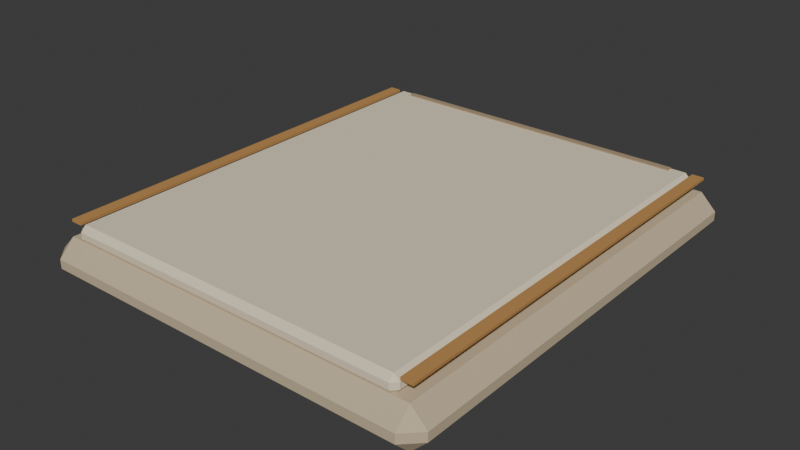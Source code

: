 # Source: Environment_SanctuaryPath.blend  (saved by Blender 5.3.31; exported with 4.5.12 LTS)
import bpy
from mathutils import Matrix  # noqa: F401  (used for matrix-valued properties, if any)

bpy.ops.wm.read_factory_settings(use_empty=True)
scene = bpy.context.scene
scene.name = 'Scene'

# ---- collections
col_collection = bpy.data.collections.new('Collection'); scene.collection.children.link(col_collection)

# ---- images (referenced by path relative to the original .blend; pixels are not part of the script)
import os
ASSET_DIR = os.environ.get("B2B_ASSET_DIR", "")  # directory of the original .blend (textures are referenced by path, not embedded)
HERE = os.path.dirname(os.path.abspath(__file__))  # packed textures are extracted next to this script under _unpacked/

def load_image(name, relpath, width, height, colorspace="sRGB"):
    """Load a texture the original file referenced (path relative to the .blend, or extracted next to this script)."""
    p = next((c for c in (os.path.join(HERE, relpath), os.path.join(ASSET_DIR, relpath)) if relpath and os.path.exists(c)), "")
    if p:
        img = bpy.data.images.load(p, check_existing=True)
        img.name = name
    else:  # same state as the original file: an image datablock whose file is absent (Cycles renders it pink)
        img = bpy.data.images.new(name, width, height)
        img.source = "FILE"
        img.filepath = "//" + (relpath or name)
    img.colorspace_settings.name = colorspace
    return img
img_art1palette_basecolor_128_png = load_image('Art1Palette_BaseColor_128.png', '_unpacked/Art1Palette_BaseColor_128.dad27d6c.png', 128, 64, 'sRGB')

# ---- materials (node trees are filled in below, after node groups)
mat_art1surface = bpy.data.materials.new('Art1Surface')

# ---- material node trees
mat_art1surface.use_nodes = True; mat_art1surface.node_tree.nodes.clear()
_N = mat_art1surface.node_tree.nodes; _L = mat_art1surface.node_tree.links
n0 = _N.new('ShaderNodeOutputMaterial'); n0.name = 'Material Output'; n0.location = (0, 0)
n1 = _N.new('ShaderNodeBsdfPrincipled'); n1.name = 'Principled BSDF'; n1.location = (0, 0)
n1.inputs[2].default_value = 0.88
n1.inputs[10].default_value = 0.005
n2 = _N.new('ShaderNodeTexImage'); n2.name = 'Image Texture'; n2.location = (0, 0)
n2.image = img_art1palette_basecolor_128_png
n2.interpolation = 'Closest'
_L.new(n2.outputs[0], n1.inputs[0])
_L.new(n1.outputs[0], n0.inputs[0])
n0.is_active_output = True

# ---- world
world_world = bpy.data.worlds.new('World'); scene.world = world_world
world_world.use_nodes = True; world_world.node_tree.nodes.clear()
_N = world_world.node_tree.nodes; _L = world_world.node_tree.links
n0 = _N.new('ShaderNodeOutputWorld'); n0.name = 'World Output'; n0.location = (200, 100)
n1 = _N.new('ShaderNodeBackground'); n1.name = 'Background'; n1.location = (-200, 100)
n1.inputs[0].default_value = (0.05088, 0.05088, 0.05088, 1.0)
_L.new(n1.outputs[0], n0.inputs[0])
n0.is_active_output = True
world_world.color = (0.05088, 0.05088, 0.05088)
world_world.sun_shadow_jitter_overblur = 0.0

# ---- meshes
me_environment_sanctuarypathmesh = bpy.data.meshes.new('Environment_SanctuaryPathMesh')
me_environment_sanctuarypathmesh.from_pydata([(-0.415, -0.475, -0.09), (-0.415, -0.51, -0.055), (-0.45, -0.475, -0.055), (-0.415, -0.51, -0.035), (-0.415, -0.475, 0.0), (-0.45, -0.475, -0.035), (-0.415, 0.475, -0.09), (-0.45, 0.475, -0.055), (-0.415, 0.51, -0.055), (-0.415, 0.475, 0.0), (-0.415, 0.51, -0.035), (-0.45, 0.475, -0.035), (0.415, -0.475, -0.09), (0.45, -0.475, -0.055), (0.415, -0.51, -0.055), (0.415, -0.475, 0.0), (0.415, -0.51, -0.035), (0.45, -0.475, -0.035), (0.415, 0.475, -0.09), (0.415, 0.51, -0.055), (0.45, 0.475, -0.055), (0.415, 0.475, 0.0), (0.45, 0.475, -0.035), (0.415, 0.51, -0.035), (-0.378, -0.468, -0.003), (-0.378, -0.48, 0.009), (-0.39, -0.468, 0.009), (-0.378, -0.48, 0.023), (-0.378, -0.468, 0.035), (-0.39, -0.468, 0.023), (-0.378, 0.468, -0.003), (-0.39, 0.468, 0.009), (-0.378, 0.48, 0.009), (-0.378, 0.468, 0.035), (-0.378, 0.48, 0.023), (-0.39, 0.468, 0.023), (0.378, -0.468, -0.003), (0.39, -0.468, 0.009), (0.378, -0.48, 0.009), (0.378, -0.468, 0.035), (0.378, -0.48, 0.023), (0.39, -0.468, 0.023), (0.378, 0.468, -0.003), (0.378, 0.48, 0.009), (0.39, 0.468, 0.009), (0.378, 0.468, 0.035), (0.39, 0.468, 0.023), (0.378, 0.48, 0.023), (-0.418, -0.47, 0.029), (-0.418, -0.47, 0.035), (-0.418, 0.47, 0.029), (-0.418, 0.47, 0.035), (-0.392, -0.47, 0.029), (-0.392, -0.47, 0.035), (-0.392, 0.47, 0.029), (-0.392, 0.47, 0.035), (0.392, -0.47, 0.029), (0.392, -0.47, 0.035), (0.392, 0.47, 0.029), (0.392, 0.47, 0.035), (0.418, -0.47, 0.029), (0.418, -0.47, 0.035), (0.418, 0.47, 0.029), (0.418, 0.47, 0.035), (-0.345, 0.453, 0.034), (-0.345, 0.453, 0.038), (-0.345, 0.467, 0.034), (-0.345, 0.467, 0.038), (0.345, 0.453, 0.034), (0.345, 0.453, 0.038), (0.345, 0.467, 0.034), (0.345, 0.467, 0.038)], [], [(0, 1, 2), (3, 4, 5), (6, 7, 8), (9, 10, 11), (12, 13, 14), (15, 16, 17), (18, 19, 20), (21, 22, 23), (6, 0, 2, 7), (1, 3, 5, 2), (4, 9, 11, 5), (10, 8, 7, 11), (18, 6, 8, 19), (9, 21, 23, 10), (22, 20, 19, 23), (12, 18, 20, 13), (21, 15, 17, 22), (16, 14, 13, 17), (0, 12, 14, 1), (15, 4, 3, 16), (6, 18, 12, 0), (2, 5, 11, 7), (14, 16, 3, 1), (21, 9, 4, 15), (8, 10, 23, 19), (20, 22, 17, 13), (24, 25, 26), (27, 28, 29), (30, 31, 32), (33, 34, 35), (36, 37, 38), (39, 40, 41), (42, 43, 44), (45, 46, 47), (30, 24, 26, 31), (25, 27, 29, 26), (28, 33, 35, 29), (34, 32, 31, 35), (42, 30, 32, 43), (33, 45, 47, 34), (46, 44, 43, 47), (36, 42, 44, 37), (45, 39, 41, 46), (40, 38, 37, 41), (24, 36, 38, 25), (39, 28, 27, 40), (30, 42, 36, 24), (26, 29, 35, 31), (38, 40, 27, 25), (45, 33, 28, 39), (32, 34, 47, 43), (44, 46, 41, 37), (48, 49, 51, 50), (50, 51, 55, 54), (54, 55, 53, 52), (52, 53, 49, 48), (50, 54, 52, 48), (55, 51, 49, 53), (56, 57, 59, 58), (58, 59, 63, 62), (62, 63, 61, 60), (60, 61, 57, 56), (58, 62, 60, 56), (63, 59, 57, 61), (64, 65, 67, 66), (66, 67, 71, 70), (70, 71, 69, 68), (68, 69, 65, 64), (66, 70, 68, 64), (71, 67, 65, 69)])
_uv = me_environment_sanctuarypathmesh.uv_layers.new(name='UVMap')
_uv.uv.foreach_set('vector', [0.1875, 0.125, 0.1875, 0.125, 0.1875, 0.125, 0.1875, 0.125, 0.1875, 0.125, 0.1875, 0.125, 0.1875, 0.125, 0.1875, 0.125, 0.1875, 0.125, 0.1875, 0.125, 0.1875, 0.125, 0.1875, 0.125, 0.1875, 0.125, 0.1875, 0.125, 0.1875, 0.125, 0.1875, 0.125, 0.1875, 0.125, 0.1875, 0.125, 0.1875, 0.125, 0.1875, 0.125, 0.1875, 0.125, 0.1875, 0.125, 0.1875, 0.125, 0.1875, 0.125, 0.1875, 0.125, 0.1875, 0.125, 0.1875, 0.125, 0.1875, 0.125, 0.1875, 0.125, 0.1875, 0.125, 0.1875, 0.125, 0.1875, 0.125, 0.1875, 0.125, 0.1875, 0.125, 0.1875, 0.125, 0.1875, 0.125, 0.1875, 0.125, 0.1875, 0.125, 0.1875, 0.125, 0.1875, 0.125, 0.1875, 0.125, 0.1875, 0.125, 0.1875, 0.125, 0.1875, 0.125, 0.1875, 0.125, 0.1875, 0.125, 0.1875, 0.125, 0.1875, 0.125, 0.1875, 0.125, 0.1875, 0.125, 0.1875, 0.125, 0.1875, 0.125, 0.1875, 0.125, 0.1875, 0.125, 0.1875, 0.125, 0.1875, 0.125, 0.1875, 0.125, 0.1875, 0.125, 0.1875, 0.125, 0.1875, 0.125, 0.1875, 0.125, 0.1875, 0.125, 0.1875, 0.125, 0.1875, 0.125, 0.1875, 0.125, 0.1875, 0.125, 0.1875, 0.125, 0.1875, 0.125, 0.1875, 0.125, 0.1875, 0.125, 0.1875, 0.125, 0.1875, 0.125, 0.1875, 0.125, 0.1875, 0.125, 0.1875, 0.125, 0.1875, 0.125, 0.1875, 0.125, 0.1875, 0.125, 0.1875, 0.125, 0.1875, 0.125, 0.1875, 0.125, 0.1875, 0.125, 0.1875, 0.125, 0.1875, 0.125, 0.1875, 0.125, 0.1875, 0.125, 0.1875, 0.125, 0.1875, 0.125, 0.1875, 0.125, 0.1875, 0.125, 0.1875, 0.125, 0.1875, 0.125, 0.1875, 0.125, 0.1875, 0.125, 0.1875, 0.125, 0.1875, 0.125, 0.0625, 0.125, 0.0625, 0.125, 0.0625, 0.125, 0.0625, 0.125, 0.0625, 0.125, 0.0625, 0.125, 0.0625, 0.125, 0.0625, 0.125, 0.0625, 0.125, 0.0625, 0.125, 0.0625, 0.125, 0.0625, 0.125, 0.0625, 0.125, 0.0625, 0.125, 0.0625, 0.125, 0.0625, 0.125, 0.0625, 0.125, 0.0625, 0.125, 0.0625, 0.125, 0.0625, 0.125, 0.0625, 0.125, 0.0625, 0.125, 0.0625, 0.125, 0.0625, 0.125, 0.0625, 0.125, 0.0625, 0.125, 0.0625, 0.125, 0.0625, 0.125, 0.0625, 0.125, 0.0625, 0.125, 0.0625, 0.125, 0.0625, 0.125, 0.0625, 0.125, 0.0625, 0.125, 0.0625, 0.125, 0.0625, 0.125, 0.0625, 0.125, 0.0625, 0.125, 0.0625, 0.125, 0.0625, 0.125, 0.0625, 0.125, 0.0625, 0.125, 0.0625, 0.125, 0.0625, 0.125, 0.0625, 0.125, 0.0625, 0.125, 0.0625, 0.125, 0.0625, 0.125, 0.0625, 0.125, 0.0625, 0.125, 0.0625, 0.125, 0.0625, 0.125, 0.0625, 0.125, 0.0625, 0.125, 0.0625, 0.125, 0.0625, 0.125, 0.0625, 0.125, 0.0625, 0.125, 0.0625, 0.125, 0.0625, 0.125, 0.0625, 0.125, 0.0625, 0.125, 0.0625, 0.125, 0.0625, 0.125, 0.0625, 0.125, 0.0625, 0.125, 0.0625, 0.125, 0.0625, 0.125, 0.0625, 0.125, 0.0625, 0.125, 0.0625, 0.125, 0.0625, 0.125, 0.0625, 0.125, 0.0625, 0.125, 0.0625, 0.125, 0.0625, 0.125, 0.0625, 0.125, 0.0625, 0.125, 0.0625, 0.125, 0.0625, 0.125, 0.0625, 0.125, 0.0625, 0.125, 0.0625, 0.125, 0.0625, 0.125, 0.0625, 0.125, 0.0625, 0.125, 0.0625, 0.125, 0.0625, 0.125, 0.0625, 0.125, 0.0625, 0.125, 0.0625, 0.125, 0.0625, 0.125, 0.0625, 0.125, 0.0625, 0.125, 0.0625, 0.125, 0.0625, 0.125, 0.0625, 0.375, 0.0625, 0.375, 0.0625, 0.375, 0.0625, 0.375, 0.0625, 0.375, 0.0625, 0.375, 0.0625, 0.375, 0.0625, 0.375, 0.0625, 0.375, 0.0625, 0.375, 0.0625, 0.375, 0.0625, 0.375, 0.0625, 0.375, 0.0625, 0.375, 0.0625, 0.375, 0.0625, 0.375, 0.0625, 0.375, 0.0625, 0.375, 0.0625, 0.375, 0.0625, 0.375, 0.0625, 0.375, 0.0625, 0.375, 0.0625, 0.375, 0.0625, 0.375, 0.0625, 0.375, 0.0625, 0.375, 0.0625, 0.375, 0.0625, 0.375, 0.0625, 0.375, 0.0625, 0.375, 0.0625, 0.375, 0.0625, 0.375, 0.0625, 0.375, 0.0625, 0.375, 0.0625, 0.375, 0.0625, 0.375, 0.0625, 0.375, 0.0625, 0.375, 0.0625, 0.375, 0.0625, 0.375, 0.0625, 0.375, 0.0625, 0.375, 0.0625, 0.375, 0.0625, 0.375, 0.0625, 0.375, 0.0625, 0.375, 0.0625, 0.375, 0.0625, 0.375, 0.3125, 0.125, 0.3125, 0.125, 0.3125, 0.125, 0.3125, 0.125, 0.3125, 0.125, 0.3125, 0.125, 0.3125, 0.125, 0.3125, 0.125, 0.3125, 0.125, 0.3125, 0.125, 0.3125, 0.125, 0.3125, 0.125, 0.3125, 0.125, 0.3125, 0.125, 0.3125, 0.125, 0.3125, 0.125, 0.3125, 0.125, 0.3125, 0.125, 0.3125, 0.125, 0.3125, 0.125, 0.3125, 0.125, 0.3125, 0.125, 0.3125, 0.125, 0.3125, 0.125])
me_environment_sanctuarypathmesh.materials.append(mat_art1surface)
me_environment_sanctuarypathmesh.update()

# ---- objects
ob_environment_sanctuarypath = bpy.data.objects.new('Environment_SanctuaryPath', me_environment_sanctuarypathmesh)

# ---- transforms, parenting, visibility, modifiers, constraints
ob_environment_sanctuarypath.location = (0.0, 0.0, 0.0)
_vg = ob_environment_sanctuarypath.vertex_groups.new(name='SandstoneSlab')
_vg = ob_environment_sanctuarypath.vertex_groups.new(name='WalkSurface')
_vg = ob_environment_sanctuarypath.vertex_groups.new(name='BronzeEdge')
_vg = ob_environment_sanctuarypath.vertex_groups.new(name='BronzeEdge.001')
_vg = ob_environment_sanctuarypath.vertex_groups.new(name='JointInlay')

# ---- collection membership
col_collection.objects.link(ob_environment_sanctuarypath)

# ---- scene / render settings (as saved in the file)
scene.frame_start = 1; scene.frame_end = 250; scene.frame_set(1)
scene.render.engine = 'BLENDER_EEVEE_NEXT'
scene.render.bake_bias = 0.0
scene.render.bake_samples = 0
scene.render.compositor_device = 'GPU'
scene.eevee.use_volume_custom_range = False
scene.eevee.fast_gi_thickness_near = 0.1
scene.eevee.fast_gi_thickness_far = 0.0
scene.eevee.ray_tracing_options.screen_trace_thickness = 0.1
bpy.context.view_layer.update()

# ---- added for rendering (the .blend has no active camera and no usable light): camera, sun
cam_auto = bpy.data.cameras.new('AutoCamera')
cam_auto.lens = 50.0
cam_auto.sensor_width = 36.0
cam_auto.clip_end = 1000.0
ob_auto_camera = bpy.data.objects.new('AutoCamera', cam_auto)
scene.collection.objects.link(ob_auto_camera)
ob_auto_camera.location = (1.26414, -1.51696, 0.98531)
ob_auto_camera.rotation_euler = (1.09748, -7.21219e-08, 0.694738)
scene.camera = ob_auto_camera
light_auto_sun = bpy.data.lights.new('AutoSun', 'SUN')
light_auto_sun.energy = 3.0
light_auto_sun.angle = 0.0523599
ob_auto_sun = bpy.data.objects.new('AutoSun', light_auto_sun)
scene.collection.objects.link(ob_auto_sun)
ob_auto_sun.rotation_euler = (0.872665, 0.174533, 0.523599)
bpy.context.view_layer.update()
